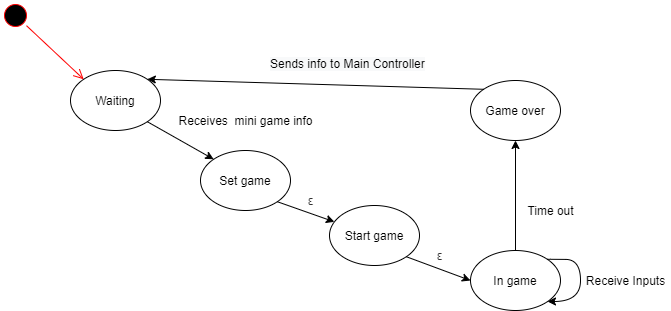

The diagram above was exported from draw.io. Its source (the exported page's mxGraphModel, read from the mxfile embedded in the PNG):
<mxGraphModel dx="1020" dy="784" grid="1" gridSize="10" guides="1" tooltips="1" connect="1" arrows="1" fold="1" page="1" pageScale="1" pageWidth="827" pageHeight="1169" math="0" shadow="0">
  <root>
    <mxCell id="0" />
    <mxCell id="1" parent="0" />
    <mxCell id="w-DWT6VpoOr83cNKVcXA-1" value="" style="ellipse;html=1;shape=startState;fillColor=#000000;strokeColor=#ff0000;" vertex="1" parent="1">
      <mxGeometry x="40" y="320" width="30" height="30" as="geometry" />
    </mxCell>
    <mxCell id="w-DWT6VpoOr83cNKVcXA-2" value="" style="html=1;verticalAlign=bottom;endArrow=open;endSize=8;strokeColor=#ff0000;entryX=0;entryY=0;entryDx=0;entryDy=0;" edge="1" source="w-DWT6VpoOr83cNKVcXA-1" parent="1" target="w-DWT6VpoOr83cNKVcXA-4">
      <mxGeometry relative="1" as="geometry">
        <mxPoint x="320" y="370" as="targetPoint" />
      </mxGeometry>
    </mxCell>
    <mxCell id="w-DWT6VpoOr83cNKVcXA-7" style="rounded=0;orthogonalLoop=1;jettySize=auto;html=1;exitX=1;exitY=1;exitDx=0;exitDy=0;entryX=0;entryY=0;entryDx=0;entryDy=0;" edge="1" parent="1" source="w-DWT6VpoOr83cNKVcXA-4" target="w-DWT6VpoOr83cNKVcXA-5">
      <mxGeometry relative="1" as="geometry" />
    </mxCell>
    <mxCell id="w-DWT6VpoOr83cNKVcXA-4" value="Waiting" style="ellipse;whiteSpace=wrap;html=1;" vertex="1" parent="1">
      <mxGeometry x="110" y="390" width="90" height="60" as="geometry" />
    </mxCell>
    <mxCell id="w-DWT6VpoOr83cNKVcXA-10" style="edgeStyle=none;rounded=0;orthogonalLoop=1;jettySize=auto;html=1;exitX=1;exitY=1;exitDx=0;exitDy=0;" edge="1" parent="1" source="w-DWT6VpoOr83cNKVcXA-5" target="w-DWT6VpoOr83cNKVcXA-6">
      <mxGeometry relative="1" as="geometry" />
    </mxCell>
    <mxCell id="w-DWT6VpoOr83cNKVcXA-5" value="Set game" style="ellipse;whiteSpace=wrap;html=1;" vertex="1" parent="1">
      <mxGeometry x="240" y="470" width="90" height="60" as="geometry" />
    </mxCell>
    <mxCell id="w-DWT6VpoOr83cNKVcXA-24" style="edgeStyle=none;rounded=0;orthogonalLoop=1;jettySize=auto;html=1;exitX=1;exitY=1;exitDx=0;exitDy=0;entryX=0;entryY=0.5;entryDx=0;entryDy=0;" edge="1" parent="1" source="w-DWT6VpoOr83cNKVcXA-6" target="w-DWT6VpoOr83cNKVcXA-23">
      <mxGeometry relative="1" as="geometry" />
    </mxCell>
    <mxCell id="w-DWT6VpoOr83cNKVcXA-6" value="Start game" style="ellipse;whiteSpace=wrap;html=1;" vertex="1" parent="1">
      <mxGeometry x="369" y="525" width="90" height="60" as="geometry" />
    </mxCell>
    <mxCell id="w-DWT6VpoOr83cNKVcXA-8" value="Receives&amp;nbsp; mini game info" style="text;html=1;align=center;verticalAlign=middle;resizable=0;points=[];autosize=1;" vertex="1" parent="1">
      <mxGeometry x="210" y="430" width="150" height="20" as="geometry" />
    </mxCell>
    <mxCell id="w-DWT6VpoOr83cNKVcXA-11" value="&lt;span style=&quot;color: rgb(51 , 51 , 51) ; font-family: &amp;#34;arial&amp;#34; , , sans-serif ; background-color: rgb(255 , 255 , 255)&quot;&gt;ε&lt;/span&gt;" style="text;html=1;align=center;verticalAlign=middle;resizable=0;points=[];autosize=1;" vertex="1" parent="1">
      <mxGeometry x="340" y="510" width="20" height="20" as="geometry" />
    </mxCell>
    <mxCell id="w-DWT6VpoOr83cNKVcXA-12" value="Game over" style="ellipse;whiteSpace=wrap;html=1;" vertex="1" parent="1">
      <mxGeometry x="510" y="400" width="90" height="60" as="geometry" />
    </mxCell>
    <mxCell id="w-DWT6VpoOr83cNKVcXA-19" style="edgeStyle=none;rounded=0;orthogonalLoop=1;jettySize=auto;html=1;exitX=0;exitY=0;exitDx=0;exitDy=0;entryX=1;entryY=0;entryDx=0;entryDy=0;" edge="1" parent="1" source="w-DWT6VpoOr83cNKVcXA-12" target="w-DWT6VpoOr83cNKVcXA-4">
      <mxGeometry relative="1" as="geometry">
        <mxPoint x="399" y="380" as="sourcePoint" />
      </mxGeometry>
    </mxCell>
    <mxCell id="w-DWT6VpoOr83cNKVcXA-17" value="Time out" style="text;html=1;align=center;verticalAlign=middle;resizable=0;points=[];autosize=1;" vertex="1" parent="1">
      <mxGeometry x="560" y="520" width="60" height="20" as="geometry" />
    </mxCell>
    <mxCell id="w-DWT6VpoOr83cNKVcXA-26" style="edgeStyle=none;rounded=0;orthogonalLoop=1;jettySize=auto;html=1;exitX=0.5;exitY=0;exitDx=0;exitDy=0;entryX=0.5;entryY=1;entryDx=0;entryDy=0;" edge="1" parent="1" source="w-DWT6VpoOr83cNKVcXA-23" target="w-DWT6VpoOr83cNKVcXA-12">
      <mxGeometry relative="1" as="geometry" />
    </mxCell>
    <mxCell id="w-DWT6VpoOr83cNKVcXA-23" value="In game" style="ellipse;whiteSpace=wrap;html=1;" vertex="1" parent="1">
      <mxGeometry x="510" y="570" width="90" height="60" as="geometry" />
    </mxCell>
    <mxCell id="w-DWT6VpoOr83cNKVcXA-25" value="&lt;span style=&quot;color: rgb(51 , 51 , 51) ; font-family: &amp;#34;arial&amp;#34; , , sans-serif ; background-color: rgb(255 , 255 , 255)&quot;&gt;ε&lt;/span&gt;" style="text;html=1;align=center;verticalAlign=middle;resizable=0;points=[];autosize=1;" vertex="1" parent="1">
      <mxGeometry x="469" y="565" width="20" height="20" as="geometry" />
    </mxCell>
    <mxCell id="w-DWT6VpoOr83cNKVcXA-27" style="edgeStyle=orthogonalEdgeStyle;rounded=0;orthogonalLoop=1;jettySize=auto;html=1;exitX=1;exitY=0;exitDx=0;exitDy=0;curved=1;" edge="1" parent="1" source="w-DWT6VpoOr83cNKVcXA-23">
      <mxGeometry relative="1" as="geometry">
        <mxPoint x="587" y="621" as="targetPoint" />
        <Array as="points">
          <mxPoint x="590" y="579" />
          <mxPoint x="620" y="579" />
          <mxPoint x="620" y="621" />
        </Array>
      </mxGeometry>
    </mxCell>
    <mxCell id="w-DWT6VpoOr83cNKVcXA-28" value="Receive Inputs" style="text;html=1;align=center;verticalAlign=middle;resizable=0;points=[];autosize=1;" vertex="1" parent="1">
      <mxGeometry x="620" y="590" width="90" height="20" as="geometry" />
    </mxCell>
    <mxCell id="w-DWT6VpoOr83cNKVcXA-29" value="&lt;span style=&quot;color: rgb(0, 0, 0); font-family: helvetica; font-size: 12px; font-style: normal; font-weight: 400; letter-spacing: normal; text-align: center; text-indent: 0px; text-transform: none; word-spacing: 0px; background-color: rgb(248, 249, 250); display: inline; float: none;&quot;&gt;Sends info to Main Controller&lt;/span&gt;" style="text;whiteSpace=wrap;html=1;" vertex="1" parent="1">
      <mxGeometry x="308" y="370" width="161" height="30" as="geometry" />
    </mxCell>
  </root>
</mxGraphModel>